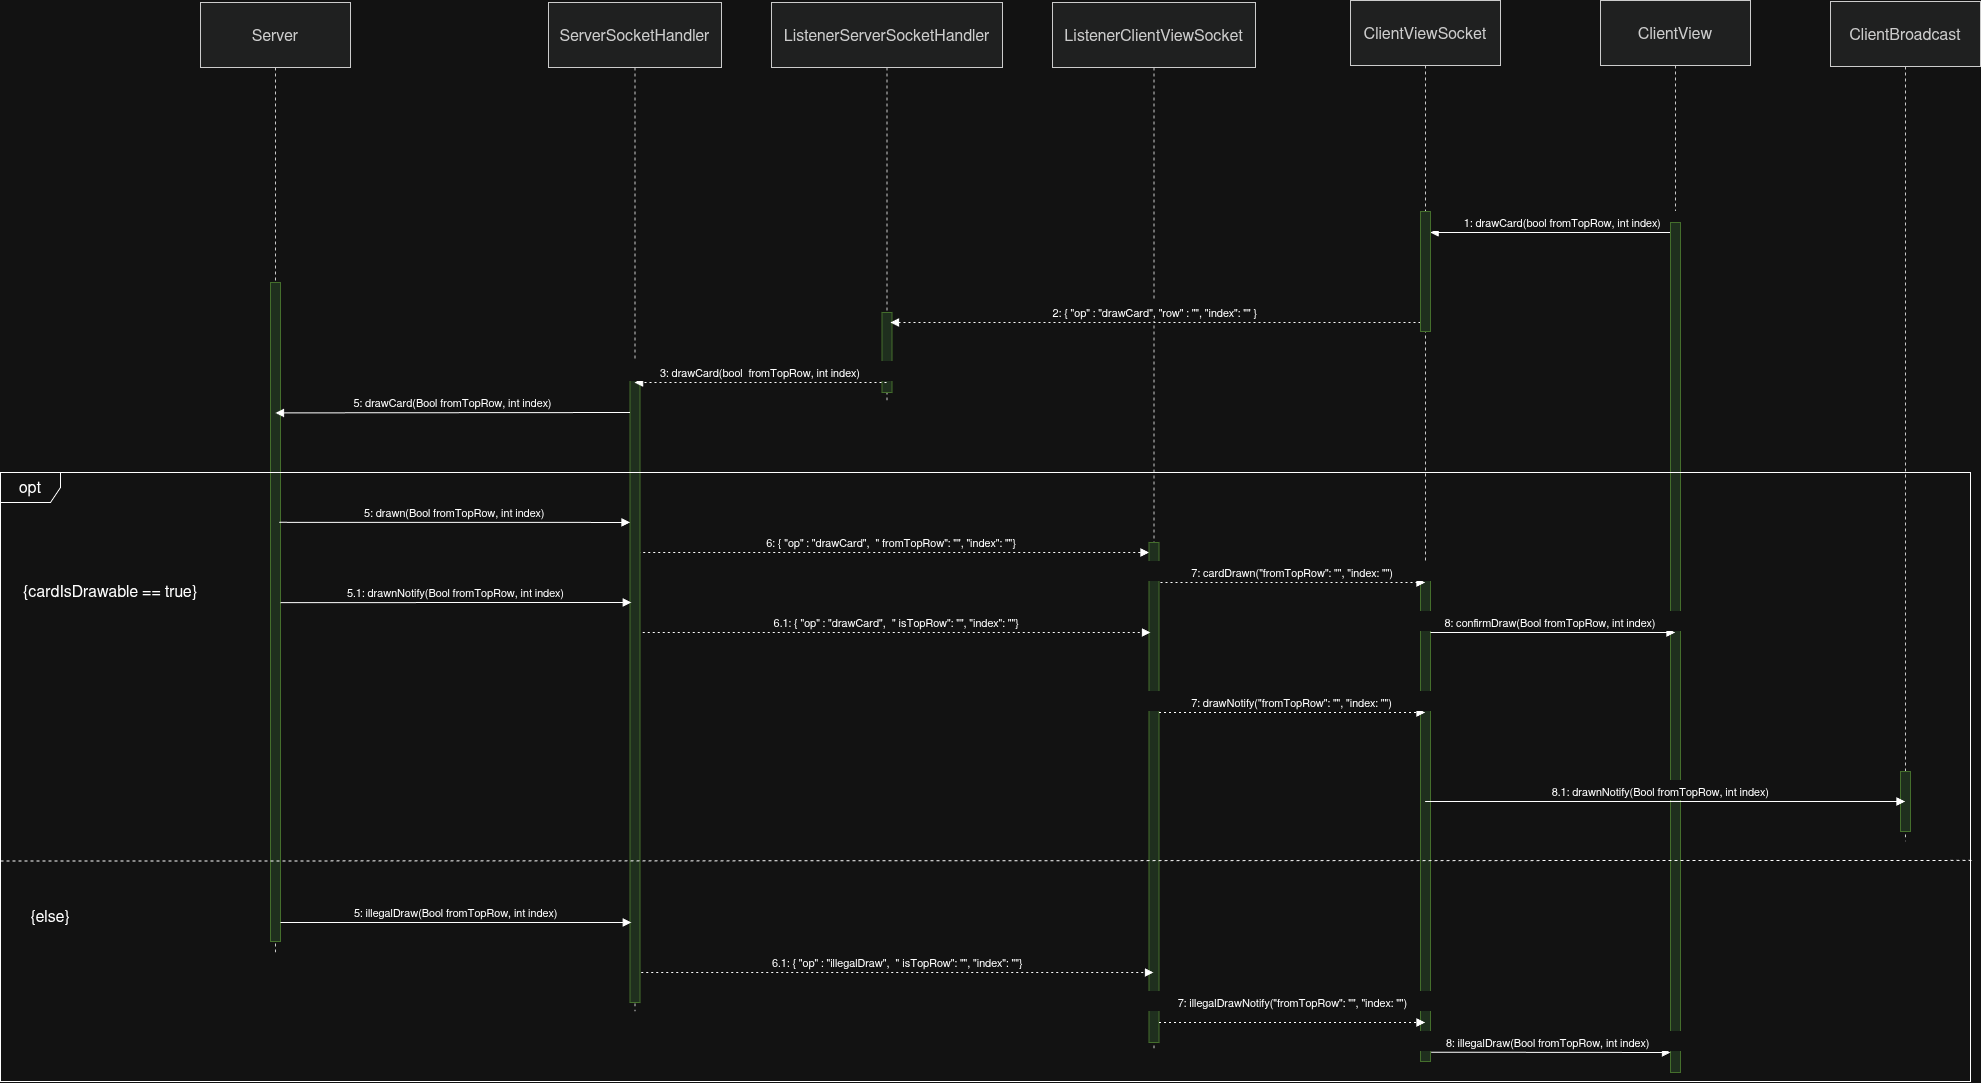

The diagram above was exported from draw.io. Its source (the exported page's mxGraphModel, read from the mxfile embedded in the PNG):
<mxGraphModel dx="2448" dy="1406" grid="1" gridSize="10" guides="1" tooltips="1" connect="1" arrows="1" fold="1" page="1" pageScale="1" pageWidth="850" pageHeight="1100" math="0" shadow="0">
  <root>
    <mxCell id="pvfwc1Ht531WRwtvF267-0" />
    <mxCell id="pvfwc1Ht531WRwtvF267-1" parent="pvfwc1Ht531WRwtvF267-0" />
    <mxCell id="pvfwc1Ht531WRwtvF267-4" parent="pvfwc1Ht531WRwtvF267-1" style="shape=umlLifeline;perimeter=lifelinePerimeter;whiteSpace=wrap;container=1;dropTarget=0;collapsible=0;recursiveResize=0;outlineConnect=0;portConstraint=eastwest;newEdgeStyle={&quot;edgeStyle&quot;:&quot;elbowEdgeStyle&quot;,&quot;elbow&quot;:&quot;vertical&quot;,&quot;curved&quot;:0,&quot;rounded&quot;:0};size=65;fillColor=light-dark(#eeeeee,#1f2020);strokeColor=light-dark(#999999,#cccccc);fontColor=light-dark(#333333,#cccccc);" value="ListenerServerSocketHandler" vertex="1">
      <mxGeometry height="399" width="231" x="841" y="21" as="geometry" />
    </mxCell>
    <mxCell id="pvfwc1Ht531WRwtvF267-6" parent="pvfwc1Ht531WRwtvF267-1" style="shape=umlLifeline;perimeter=lifelinePerimeter;whiteSpace=wrap;container=1;dropTarget=0;collapsible=0;recursiveResize=0;outlineConnect=0;portConstraint=eastwest;newEdgeStyle={&quot;edgeStyle&quot;:&quot;elbowEdgeStyle&quot;,&quot;elbow&quot;:&quot;vertical&quot;,&quot;curved&quot;:0,&quot;rounded&quot;:0};size=65;fillColor=light-dark(#eeeeee,#1f2020);strokeColor=light-dark(#999999,#cccccc);fontColor=light-dark(#333333,#cccccc);" value="ClientViewSocket" vertex="1">
      <mxGeometry height="1042" width="150" x="1420" y="19" as="geometry" />
    </mxCell>
    <mxCell id="pvfwc1Ht531WRwtvF267-5" parent="pvfwc1Ht531WRwtvF267-1" style="shape=umlLifeline;perimeter=lifelinePerimeter;whiteSpace=wrap;container=1;dropTarget=0;collapsible=0;recursiveResize=0;outlineConnect=0;portConstraint=eastwest;newEdgeStyle={&quot;edgeStyle&quot;:&quot;elbowEdgeStyle&quot;,&quot;elbow&quot;:&quot;vertical&quot;,&quot;curved&quot;:0,&quot;rounded&quot;:0};size=65;fillColor=light-dark(#eeeeee,#1f2020);strokeColor=light-dark(#999999,#cccccc);fontColor=light-dark(#333333,#cccccc);" value="ListenerClientViewSocket" vertex="1">
      <mxGeometry height="1049" width="203" x="1122" y="21" as="geometry" />
    </mxCell>
    <mxCell id="tcTRi9Uh7Y2j3XnNrHQM-3" parent="pvfwc1Ht531WRwtvF267-1" style="rounded=0;whiteSpace=wrap;html=1;fillColor=#d5e8d4;strokeColor=#82b366;" value="" vertex="1">
      <mxGeometry height="80" width="10" x="951.5" y="331" as="geometry" />
    </mxCell>
    <mxCell id="pvfwc1Ht531WRwtvF267-2" parent="pvfwc1Ht531WRwtvF267-1" style="shape=umlLifeline;perimeter=lifelinePerimeter;whiteSpace=wrap;container=1;dropTarget=0;collapsible=0;recursiveResize=0;outlineConnect=0;portConstraint=eastwest;newEdgeStyle={&quot;edgeStyle&quot;:&quot;elbowEdgeStyle&quot;,&quot;elbow&quot;:&quot;vertical&quot;,&quot;curved&quot;:0,&quot;rounded&quot;:0};size=65;fillColor=light-dark(#eeeeee,#1f2020);strokeColor=light-dark(#999999,#cccccc);fontColor=light-dark(#333333,#cccccc);" value="Server" vertex="1">
      <mxGeometry height="951" width="150" x="270" y="21" as="geometry" />
    </mxCell>
    <mxCell id="pvfwc1Ht531WRwtvF267-3" parent="pvfwc1Ht531WRwtvF267-1" style="shape=umlLifeline;perimeter=lifelinePerimeter;whiteSpace=wrap;container=1;dropTarget=0;collapsible=0;recursiveResize=0;outlineConnect=0;portConstraint=eastwest;newEdgeStyle={&quot;edgeStyle&quot;:&quot;elbowEdgeStyle&quot;,&quot;elbow&quot;:&quot;vertical&quot;,&quot;curved&quot;:0,&quot;rounded&quot;:0};size=65;fillColor=light-dark(#eeeeee,#1f2020);strokeColor=light-dark(#999999,#cccccc);fontColor=light-dark(#333333,#cccccc);" value="ServerSocketHandler" vertex="1">
      <mxGeometry height="1009" width="173" x="618" y="21" as="geometry" />
    </mxCell>
    <mxCell id="pvfwc1Ht531WRwtvF267-7" parent="pvfwc1Ht531WRwtvF267-1" style="shape=umlLifeline;perimeter=lifelinePerimeter;whiteSpace=wrap;container=1;dropTarget=0;collapsible=0;recursiveResize=0;outlineConnect=0;portConstraint=eastwest;newEdgeStyle={&quot;edgeStyle&quot;:&quot;elbowEdgeStyle&quot;,&quot;elbow&quot;:&quot;vertical&quot;,&quot;curved&quot;:0,&quot;rounded&quot;:0};size=65;fillColor=light-dark(#eeeeee,#1f2020);strokeColor=light-dark(#999999,#cccccc);fontColor=light-dark(#333333,#cccccc);" value="ClientView" vertex="1">
      <mxGeometry height="1042" width="150" x="1670" y="19" as="geometry" />
    </mxCell>
    <mxCell id="pvfwc1Ht531WRwtvF267-17" edge="1" parent="pvfwc1Ht531WRwtvF267-1" source="pvfwc1Ht531WRwtvF267-7" style="verticalAlign=bottom;edgeStyle=elbowEdgeStyle;elbow=vertical;curved=0;rounded=0;endArrow=block;entryX=0.969;entryY=0.17;entryDx=0;entryDy=0;entryPerimeter=0;" target="tcTRi9Uh7Y2j3XnNrHQM-0" value="1: drawCard(bool fromTopRow, int index)">
      <mxGeometry relative="1" x="-0.0876" as="geometry">
        <mxPoint as="offset" />
        <Array as="points">
          <mxPoint x="1587" y="251" />
        </Array>
      </mxGeometry>
    </mxCell>
    <mxCell id="pvfwc1Ht531WRwtvF267-18" edge="1" parent="pvfwc1Ht531WRwtvF267-1" source="tcTRi9Uh7Y2j3XnNrHQM-0" style="verticalAlign=bottom;edgeStyle=elbowEdgeStyle;elbow=horizontal;curved=0;rounded=0;dashed=1;dashPattern=2 3;endArrow=block;" value="2: { &quot;op&quot; : &quot;drawCard&quot;, &quot;row&quot; : &quot;&quot;, &quot;index&quot;: &quot;&quot; }">
      <mxGeometry relative="1" as="geometry">
        <Array as="points">
          <mxPoint x="1220" y="341" />
        </Array>
        <mxPoint x="1460.5000000000005" y="341" as="sourcePoint" />
        <mxPoint x="960" y="341" as="targetPoint" />
      </mxGeometry>
    </mxCell>
    <mxCell id="pvfwc1Ht531WRwtvF267-22" edge="1" parent="pvfwc1Ht531WRwtvF267-1" style="verticalAlign=bottom;edgeStyle=elbowEdgeStyle;elbow=vertical;curved=0;rounded=0;dashed=1;dashPattern=2 3;endArrow=block;entryX=0;entryY=0;entryDx=0;entryDy=0;" value="6: { &quot;op&quot; : &quot;drawCard&quot;,  &quot; fromTopRow&quot;: &quot;&quot;, &quot;index&quot;: &quot;&quot;}">
      <mxGeometry relative="1" as="geometry">
        <Array as="points">
          <mxPoint x="1120" y="571" />
          <mxPoint x="972" y="571" />
        </Array>
        <mxPoint x="702.7777777777774" y="571" as="sourcePoint" />
        <mxPoint x="1218.5" y="571" as="targetPoint" />
      </mxGeometry>
    </mxCell>
    <mxCell id="IZ-rWxX-jRI2nr-TSF15-0" parent="pvfwc1Ht531WRwtvF267-1" style="rounded=0;whiteSpace=wrap;html=1;fillColor=#d5e8d4;strokeColor=#82b366;" value="" vertex="1">
      <mxGeometry height="850" width="10" x="1740" y="241" as="geometry" />
    </mxCell>
    <mxCell id="tcTRi9Uh7Y2j3XnNrHQM-0" parent="pvfwc1Ht531WRwtvF267-1" style="rounded=0;whiteSpace=wrap;html=1;fillColor=#d5e8d4;strokeColor=#82b366;" value="" vertex="1">
      <mxGeometry height="120" width="10" x="1490" y="230" as="geometry" />
    </mxCell>
    <mxCell id="tcTRi9Uh7Y2j3XnNrHQM-1" parent="pvfwc1Ht531WRwtvF267-1" style="rounded=0;whiteSpace=wrap;html=1;fillColor=#d5e8d4;strokeColor=#82b366;" value="" vertex="1">
      <mxGeometry height="490" width="10" x="1490" y="590" as="geometry" />
    </mxCell>
    <mxCell id="tcTRi9Uh7Y2j3XnNrHQM-2" parent="pvfwc1Ht531WRwtvF267-1" style="rounded=0;whiteSpace=wrap;html=1;fillColor=#d5e8d4;strokeColor=#82b366;" value="" vertex="1">
      <mxGeometry height="500" width="10" x="1218.5" y="561" as="geometry" />
    </mxCell>
    <mxCell id="tcTRi9Uh7Y2j3XnNrHQM-4" parent="pvfwc1Ht531WRwtvF267-1" style="rounded=0;whiteSpace=wrap;html=1;fillColor=#d5e8d4;strokeColor=#82b366;" value="" vertex="1">
      <mxGeometry height="630" width="10" x="699.5" y="391" as="geometry" />
    </mxCell>
    <mxCell id="tcTRi9Uh7Y2j3XnNrHQM-5" parent="pvfwc1Ht531WRwtvF267-1" style="rounded=0;whiteSpace=wrap;html=1;fillColor=#d5e8d4;strokeColor=#82b366;" value="" vertex="1">
      <mxGeometry height="659" width="10" x="340" y="301" as="geometry" />
    </mxCell>
    <mxCell id="pvfwc1Ht531WRwtvF267-21" edge="1" parent="pvfwc1Ht531WRwtvF267-1" style="verticalAlign=bottom;edgeStyle=elbowEdgeStyle;elbow=vertical;curved=0;rounded=0;endArrow=block;" value="5: drawn(Bool fromTopRow, int index)">
      <mxGeometry relative="1" as="geometry">
        <Array as="points" />
        <mxPoint x="348.78" y="540.81" as="sourcePoint" />
        <mxPoint x="699.5" y="540.81" as="targetPoint" />
      </mxGeometry>
    </mxCell>
    <mxCell id="M-JI34peipgCTqNtuPO_-3" parent="pvfwc1Ht531WRwtvF267-1" style="shape=umlLifeline;perimeter=lifelinePerimeter;whiteSpace=wrap;container=1;dropTarget=0;collapsible=0;recursiveResize=0;outlineConnect=0;portConstraint=eastwest;newEdgeStyle={&quot;edgeStyle&quot;:&quot;elbowEdgeStyle&quot;,&quot;elbow&quot;:&quot;vertical&quot;,&quot;curved&quot;:0,&quot;rounded&quot;:0};size=65;fillColor=light-dark(#eeeeee,#1f2020);strokeColor=light-dark(#999999,#cccccc);fontColor=light-dark(#333333,#cccccc);" value="ClientBroadcast" vertex="1">
      <mxGeometry height="840" width="150" x="1900" y="20" as="geometry" />
    </mxCell>
    <mxCell id="M-JI34peipgCTqNtuPO_-5" parent="pvfwc1Ht531WRwtvF267-1" style="rounded=0;whiteSpace=wrap;html=1;fillColor=#d5e8d4;strokeColor=#82b366;" value="" vertex="1">
      <mxGeometry height="60" width="10" x="1970" y="790" as="geometry" />
    </mxCell>
    <mxCell id="6QGe_XVaEDZ60rzyJj_t-0" edge="1" parent="pvfwc1Ht531WRwtvF267-1" style="verticalAlign=bottom;edgeStyle=elbowEdgeStyle;elbow=vertical;curved=0;rounded=0;endArrow=block;" value="5.1: drawnNotify(Bool fromTopRow, int index)">
      <mxGeometry relative="1" as="geometry">
        <Array as="points" />
        <mxPoint x="350" y="621.13" as="sourcePoint" />
        <mxPoint x="700.7222222222222" y="621.2900000000001" as="targetPoint" />
      </mxGeometry>
    </mxCell>
    <mxCell id="6QGe_XVaEDZ60rzyJj_t-1" edge="1" parent="pvfwc1Ht531WRwtvF267-1" style="verticalAlign=bottom;edgeStyle=elbowEdgeStyle;elbow=vertical;curved=0;rounded=0;dashed=1;dashPattern=2 3;endArrow=block;" value="6.1: { &quot;op&quot; : &quot;drawCard&quot;,  &quot; isTopRow&quot;: &quot;&quot;, &quot;index&quot;: &quot;&quot;}">
      <mxGeometry relative="1" as="geometry">
        <Array as="points">
          <mxPoint x="981.5022222222226" y="651" />
        </Array>
        <mxPoint x="712.28" y="651" as="sourcePoint" />
        <mxPoint x="1220" y="651" as="targetPoint" />
      </mxGeometry>
    </mxCell>
    <mxCell id="YN9GhpXT3ncYW7oMwTf3-4" edge="1" parent="pvfwc1Ht531WRwtvF267-1" style="verticalAlign=bottom;edgeStyle=elbowEdgeStyle;elbow=vertical;curved=0;rounded=0;endArrow=block;" value="5: drawCard(Bool fromTopRow, int index)">
      <mxGeometry relative="1" as="geometry">
        <Array as="points" />
        <mxPoint x="699.5" y="430.9962790697674" as="sourcePoint" />
        <mxPoint x="345.0348837209301" y="430.9962790697674" as="targetPoint" />
      </mxGeometry>
    </mxCell>
    <mxCell id="pvfwc1Ht531WRwtvF267-19" edge="1" parent="pvfwc1Ht531WRwtvF267-1" style="verticalAlign=bottom;edgeStyle=elbowEdgeStyle;elbow=vertical;curved=0;rounded=0;dashed=1;dashPattern=2 3;endArrow=block;" target="pvfwc1Ht531WRwtvF267-3" value="3: drawCard(bool  fromTopRow, int index)">
      <mxGeometry relative="1" as="geometry">
        <Array as="points">
          <mxPoint x="810" y="401" />
          <mxPoint x="842" y="434" />
        </Array>
        <mxPoint x="956" y="401" as="sourcePoint" />
        <mxPoint x="820" y="511" as="targetPoint" />
      </mxGeometry>
    </mxCell>
    <mxCell id="YN9GhpXT3ncYW7oMwTf3-6" edge="1" parent="pvfwc1Ht531WRwtvF267-1" style="verticalAlign=bottom;edgeStyle=elbowEdgeStyle;elbow=vertical;curved=0;rounded=0;dashed=1;dashPattern=2 3;endArrow=block;" target="pvfwc1Ht531WRwtvF267-6" value="7: cardDrawn(&quot;fromTopRow&quot;: &quot;&quot;, &quot;index: &quot;&quot;)">
      <mxGeometry relative="1" as="geometry">
        <Array as="points">
          <mxPoint x="1410" y="601" />
          <mxPoint x="1410" y="611" />
          <mxPoint x="1497.7222222222226" y="611" />
        </Array>
        <mxPoint x="1230" y="601" as="sourcePoint" />
        <mxPoint x="1380" y="651" as="targetPoint" />
      </mxGeometry>
    </mxCell>
    <mxCell id="YN9GhpXT3ncYW7oMwTf3-7" edge="1" parent="pvfwc1Ht531WRwtvF267-1" style="verticalAlign=bottom;edgeStyle=elbowEdgeStyle;elbow=vertical;curved=0;rounded=0;dashed=1;dashPattern=2 3;endArrow=block;" target="pvfwc1Ht531WRwtvF267-6" value="7: drawNotify(&quot;fromTopRow&quot;: &quot;&quot;, &quot;index: &quot;&quot;)">
      <mxGeometry relative="1" x="-0.0008" as="geometry">
        <mxPoint as="offset" />
        <Array as="points">
          <mxPoint x="1410" y="731" />
          <mxPoint x="1497.7222222222226" y="731" />
        </Array>
        <mxPoint x="1228.5" y="731" as="sourcePoint" />
        <mxPoint x="1461" y="731" as="targetPoint" />
      </mxGeometry>
    </mxCell>
    <mxCell id="YN9GhpXT3ncYW7oMwTf3-8" edge="1" parent="pvfwc1Ht531WRwtvF267-1" source="tcTRi9Uh7Y2j3XnNrHQM-1" style="verticalAlign=bottom;edgeStyle=elbowEdgeStyle;elbow=vertical;curved=0;rounded=0;endArrow=block;startArrow=none;startFill=0;" target="pvfwc1Ht531WRwtvF267-7" value="8: confirmDraw(Bool fromTopRow, int index)">
      <mxGeometry relative="1" x="-0.0194" as="geometry">
        <mxPoint as="offset" />
        <Array as="points">
          <mxPoint x="1590" y="651" />
          <mxPoint x="1647.5" y="741" />
          <mxPoint x="1735.2222222222226" y="741" />
        </Array>
        <mxPoint x="1466" y="741" as="sourcePoint" />
        <mxPoint x="1690" y="741" as="targetPoint" />
      </mxGeometry>
    </mxCell>
    <mxCell id="YN9GhpXT3ncYW7oMwTf3-10" edge="1" parent="pvfwc1Ht531WRwtvF267-1" source="pvfwc1Ht531WRwtvF267-6" style="verticalAlign=bottom;edgeStyle=elbowEdgeStyle;elbow=vertical;curved=0;rounded=0;endArrow=block;startArrow=none;startFill=0;" target="M-JI34peipgCTqNtuPO_-3" value="8.1: drawnNotify(Bool fromTopRow, int index)">
      <mxGeometry relative="1" x="-0.0194" as="geometry">
        <mxPoint as="offset" />
        <Array as="points">
          <mxPoint x="1890" y="820" />
          <mxPoint x="1570" y="841" />
          <mxPoint x="1647.5" y="891" />
          <mxPoint x="1735.2222222222226" y="891" />
        </Array>
        <mxPoint x="1466" y="891" as="sourcePoint" />
        <mxPoint x="1724" y="891" as="targetPoint" />
      </mxGeometry>
    </mxCell>
    <mxCell id="YN9GhpXT3ncYW7oMwTf3-11" edge="1" parent="pvfwc1Ht531WRwtvF267-1" style="verticalAlign=bottom;edgeStyle=elbowEdgeStyle;elbow=vertical;curved=0;rounded=0;endArrow=block;" value="5: illegalDraw(Bool fromTopRow, int index)">
      <mxGeometry relative="1" as="geometry">
        <Array as="points" />
        <mxPoint x="350" y="941" as="sourcePoint" />
        <mxPoint x="700.7222222222222" y="941.1600000000001" as="targetPoint" />
      </mxGeometry>
    </mxCell>
    <mxCell id="YN9GhpXT3ncYW7oMwTf3-13" edge="1" parent="pvfwc1Ht531WRwtvF267-1" style="verticalAlign=bottom;edgeStyle=elbowEdgeStyle;elbow=vertical;curved=0;rounded=0;dashed=1;dashPattern=2 3;endArrow=block;" target="pvfwc1Ht531WRwtvF267-5" value="6.1: { &quot;op&quot; : &quot;illegalDraw&quot;,  &quot; isTopRow&quot;: &quot;&quot;, &quot;index&quot;: &quot;&quot;}">
      <mxGeometry relative="1" as="geometry">
        <Array as="points">
          <mxPoint x="979.9422222222227" y="991" />
        </Array>
        <mxPoint x="710.72" y="991" as="sourcePoint" />
        <mxPoint x="1120" y="1041" as="targetPoint" />
      </mxGeometry>
    </mxCell>
    <mxCell id="YN9GhpXT3ncYW7oMwTf3-15" edge="1" parent="pvfwc1Ht531WRwtvF267-1" style="verticalAlign=bottom;edgeStyle=elbowEdgeStyle;elbow=vertical;curved=0;rounded=0;dashed=1;dashPattern=2 3;endArrow=block;" target="pvfwc1Ht531WRwtvF267-6" value="7: illegalDrawNotify(&quot;fromTopRow&quot;: &quot;&quot;, &quot;index: &quot;&quot;)">
      <mxGeometry relative="1" x="0.0069" y="10" as="geometry">
        <mxPoint as="offset" />
        <Array as="points">
          <mxPoint x="1410" y="1041" />
          <mxPoint x="1497.7222222222226" y="1041" />
        </Array>
        <mxPoint x="1228.5" y="1041" as="sourcePoint" />
        <mxPoint x="1410" y="1081" as="targetPoint" />
      </mxGeometry>
    </mxCell>
    <mxCell id="YN9GhpXT3ncYW7oMwTf3-17" edge="1" parent="pvfwc1Ht531WRwtvF267-1" source="tcTRi9Uh7Y2j3XnNrHQM-1" style="verticalAlign=bottom;edgeStyle=elbowEdgeStyle;elbow=vertical;curved=0;rounded=0;endArrow=block;startArrow=none;startFill=0;exitX=1.057;exitY=0.981;exitDx=0;exitDy=0;exitPerimeter=0;" target="IZ-rWxX-jRI2nr-TSF15-0" value="8: illegalDraw(Bool fromTopRow, int index)">
      <mxGeometry relative="1" x="-0.0194" as="geometry">
        <mxPoint as="offset" />
        <Array as="points">
          <mxPoint x="1585" y="1071" />
          <mxPoint x="1642.5" y="1161" />
          <mxPoint x="1730.2222222222226" y="1161" />
        </Array>
        <mxPoint x="1475" y="1071" as="sourcePoint" />
        <mxPoint x="1720" y="1071" as="targetPoint" />
      </mxGeometry>
    </mxCell>
    <mxCell id="YN9GhpXT3ncYW7oMwTf3-18" parent="pvfwc1Ht531WRwtvF267-1" style="shape=umlFrame;whiteSpace=wrap;html=1;pointerEvents=0;" value="opt" vertex="1">
      <mxGeometry height="609" width="1970" x="70" y="491" as="geometry" />
    </mxCell>
    <mxCell id="YN9GhpXT3ncYW7oMwTf3-19" edge="1" parent="pvfwc1Ht531WRwtvF267-1" source="YN9GhpXT3ncYW7oMwTf3-18" style="endArrow=none;dashed=1;html=1;rounded=0;exitX=0;exitY=0.638;exitDx=0;exitDy=0;exitPerimeter=0;entryX=1.001;entryY=0.637;entryDx=0;entryDy=0;entryPerimeter=0;" target="YN9GhpXT3ncYW7oMwTf3-18" value="">
      <mxGeometry height="50" relative="1" width="50" as="geometry">
        <mxPoint x="240" y="910" as="sourcePoint" />
        <mxPoint x="2080" y="970" as="targetPoint" />
      </mxGeometry>
    </mxCell>
    <mxCell id="YN9GhpXT3ncYW7oMwTf3-21" parent="pvfwc1Ht531WRwtvF267-1" style="text;html=1;whiteSpace=wrap;strokeColor=none;fillColor=none;align=center;verticalAlign=middle;rounded=0;" value="{cardIsDrawable == true}" vertex="1">
      <mxGeometry height="40" width="180" x="90" y="590" as="geometry" />
    </mxCell>
    <mxCell id="YN9GhpXT3ncYW7oMwTf3-26" parent="pvfwc1Ht531WRwtvF267-1" style="text;html=1;whiteSpace=wrap;strokeColor=none;fillColor=none;align=center;verticalAlign=middle;rounded=0;" value="{else}" vertex="1">
      <mxGeometry height="30" width="60" x="90" y="920" as="geometry" />
    </mxCell>
  </root>
</mxGraphModel>